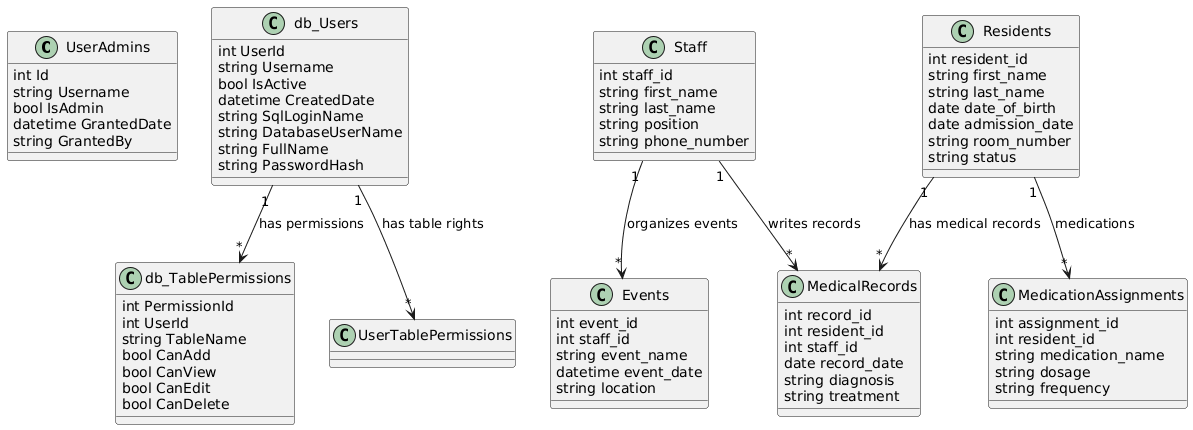

The diagram above was rendered by PlantUML. Its source (embedded in the PNG):
@startuml
class UserAdmins {
    int Id
    string Username
    bool IsAdmin
    datetime GrantedDate
    string GrantedBy
}

class db_Users {
    int UserId
    string Username
    bool IsActive
    datetime CreatedDate
    string SqlLoginName
    string DatabaseUserName
    string FullName
    string PasswordHash
}

class db_TablePermissions {
    int PermissionId
    int UserId
    string TableName
    bool CanAdd
    bool CanView
    bool CanEdit
    bool CanDelete
}

class Staff {
    int staff_id
    string first_name
    string last_name
    string position
    string phone_number
}

class Residents {
    int resident_id
    string first_name
    string last_name
    date date_of_birth
    date admission_date
    string room_number
    string status
}

class MedicalRecords {
    int record_id
    int resident_id
    int staff_id
    date record_date
    string diagnosis
    string treatment
}

class Events {
    int event_id
    int staff_id
    string event_name
    datetime event_date
    string location
}

class MedicationAssignments {
    int assignment_id
    int resident_id
    string medication_name
    string dosage
    string frequency
}

db_Users "1" --> "*" db_TablePermissions : has permissions
db_Users "1" --> "*" UserTablePermissions : has table rights

Residents "1" --> "*" MedicalRecords : has medical records

Staff "1" --> "*" MedicalRecords : writes records

Staff "1" --> "*" Events : organizes events

Residents "1" --> "*" MedicationAssignments : medications
@enduml